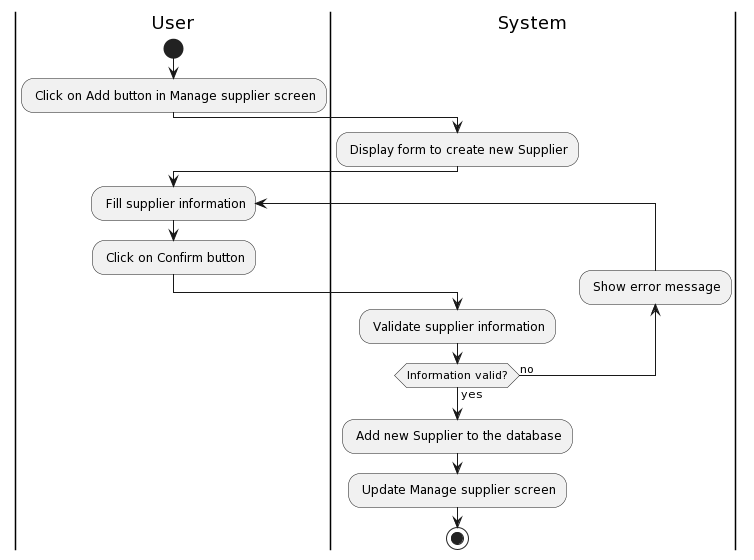

The diagram above was rendered by PlantUML. Its source (embedded in the PNG):
@startuml
|User|
start
: Click on Add button in Manage supplier screen;
|System|
: Display form to create new Supplier;
|User|
repeat: Fill supplier information;
: Click on Confirm button;
|System|
: Validate supplier information;
backward: Show error message;
repeat while (Information valid?) is (no) not (yes)
: Add new Supplier to the database;
: Update Manage supplier screen;
stop
@enduml